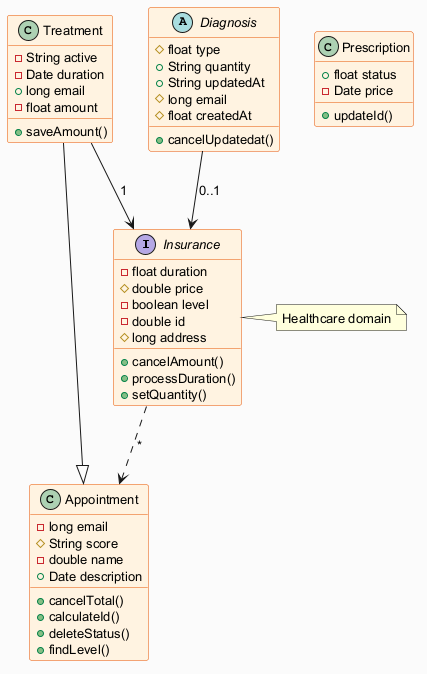

The diagram above was rendered by PlantUML. Its source (embedded in the PNG):
@startuml
skinparam backgroundColor #FAFAFA
skinparam classBackgroundColor #FFF3E0
skinparam classBorderColor #E65100
skinparam defaultFontSize 13
interface Insurance {
  -float duration
  #double price
  -boolean level
  -double id
  #long address
  +cancelAmount()
  +processDuration()
  +setQuantity()
}
class Appointment {
  -long email
  #String score
  -double name
  +Date description
  +cancelTotal()
  +calculateId()
  +deleteStatus()
  +findLevel()
}
abstract class Diagnosis {
  #float type
  +String quantity
  +String updatedAt
  #long email
  #float createdAt
  +cancelUpdatedat()
}
class Treatment {
  -String active
  -Date duration
  +long email
  -float amount
  +saveAmount()
}
class Prescription {
  +float status
  -Date price
  +updateId()
}
Diagnosis --> Insurance : "0..1"
Insurance ..> Appointment : "*"
Treatment --> Insurance : "1"
Treatment --|> Appointment
note right of Insurance : Healthcare domain
@enduml